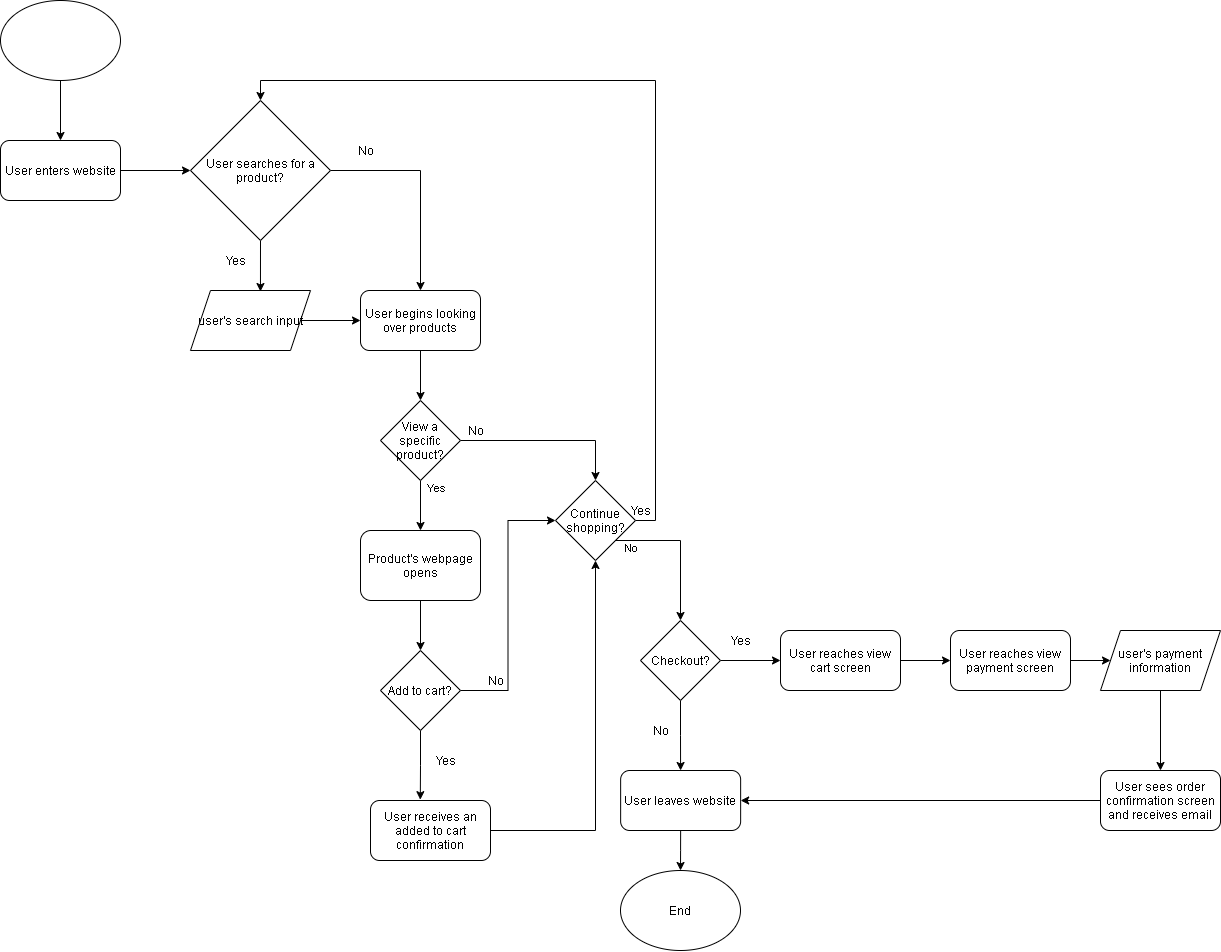

The diagram above was exported from draw.io. Its source (the exported page's mxGraphModel, read from the mxfile embedded in the PNG):
<mxGraphModel dx="700" dy="478" grid="1" gridSize="10" guides="1" tooltips="1" connect="1" arrows="1" fold="1" page="1" pageScale="1" pageWidth="850" pageHeight="1100" math="0" shadow="0">
  <root>
    <mxCell id="0" />
    <mxCell id="1" parent="0" />
    <mxCell id="42" style="edgeStyle=orthogonalEdgeStyle;rounded=0;orthogonalLoop=1;jettySize=auto;html=1;exitX=0.5;exitY=1;exitDx=0;exitDy=0;entryX=0.5;entryY=0;entryDx=0;entryDy=0;" edge="1" parent="1" source="2" target="4">
      <mxGeometry relative="1" as="geometry" />
    </mxCell>
    <mxCell id="2" value="&lt;font color=&quot;#ffffff&quot;&gt;Start&lt;/font&gt;" style="ellipse;whiteSpace=wrap;html=1;fillColor=none;" vertex="1" parent="1">
      <mxGeometry x="30" y="110" width="120" height="80" as="geometry" />
    </mxCell>
    <mxCell id="5" style="edgeStyle=orthogonalEdgeStyle;rounded=0;orthogonalLoop=1;jettySize=auto;html=1;exitX=1;exitY=0.5;exitDx=0;exitDy=0;" edge="1" parent="1" source="4" target="6">
      <mxGeometry relative="1" as="geometry">
        <mxPoint x="390" y="150" as="targetPoint" />
      </mxGeometry>
    </mxCell>
    <mxCell id="4" value="User enters website" style="rounded=1;whiteSpace=wrap;html=1;" vertex="1" parent="1">
      <mxGeometry x="30" y="250" width="120" height="60" as="geometry" />
    </mxCell>
    <mxCell id="36" style="edgeStyle=orthogonalEdgeStyle;rounded=0;orthogonalLoop=1;jettySize=auto;html=1;exitX=0.5;exitY=1;exitDx=0;exitDy=0;entryX=0.583;entryY=0.017;entryDx=0;entryDy=0;entryPerimeter=0;" edge="1" parent="1" source="6" target="8">
      <mxGeometry relative="1" as="geometry" />
    </mxCell>
    <mxCell id="40" style="edgeStyle=orthogonalEdgeStyle;rounded=0;orthogonalLoop=1;jettySize=auto;html=1;exitX=1;exitY=0.5;exitDx=0;exitDy=0;entryX=0.5;entryY=0;entryDx=0;entryDy=0;" edge="1" parent="1" source="6" target="12">
      <mxGeometry relative="1" as="geometry" />
    </mxCell>
    <mxCell id="6" value="User searches for a product?" style="rhombus;whiteSpace=wrap;html=1;" vertex="1" parent="1">
      <mxGeometry x="220" y="210" width="140" height="140" as="geometry" />
    </mxCell>
    <mxCell id="11" style="edgeStyle=orthogonalEdgeStyle;rounded=0;orthogonalLoop=1;jettySize=auto;html=1;exitX=1;exitY=0.5;exitDx=0;exitDy=0;" edge="1" parent="1" source="8" target="12">
      <mxGeometry relative="1" as="geometry">
        <mxPoint x="620" y="370" as="targetPoint" />
      </mxGeometry>
    </mxCell>
    <mxCell id="8" value="user's search input" style="shape=parallelogram;perimeter=parallelogramPerimeter;whiteSpace=wrap;html=1;fixedSize=1;" vertex="1" parent="1">
      <mxGeometry x="220" y="400" width="120" height="60" as="geometry" />
    </mxCell>
    <mxCell id="9" value="Yes" style="text;html=1;align=center;verticalAlign=middle;resizable=0;points=[];autosize=1;strokeColor=none;" vertex="1" parent="1">
      <mxGeometry x="250" y="360" width="30" height="20" as="geometry" />
    </mxCell>
    <mxCell id="15" style="edgeStyle=orthogonalEdgeStyle;rounded=0;orthogonalLoop=1;jettySize=auto;html=1;exitX=0.5;exitY=1;exitDx=0;exitDy=0;" edge="1" parent="1" source="12" target="16">
      <mxGeometry relative="1" as="geometry">
        <mxPoint x="620" y="460" as="targetPoint" />
      </mxGeometry>
    </mxCell>
    <mxCell id="12" value="User begins looking over products" style="rounded=1;whiteSpace=wrap;html=1;" vertex="1" parent="1">
      <mxGeometry x="390" y="400" width="120" height="60" as="geometry" />
    </mxCell>
    <mxCell id="17" style="edgeStyle=orthogonalEdgeStyle;rounded=0;orthogonalLoop=1;jettySize=auto;html=1;exitX=0.5;exitY=1;exitDx=0;exitDy=0;" edge="1" parent="1" source="16" target="18">
      <mxGeometry relative="1" as="geometry">
        <mxPoint x="620" y="560" as="targetPoint" />
      </mxGeometry>
    </mxCell>
    <mxCell id="22" value="Yes" style="edgeLabel;html=1;align=center;verticalAlign=middle;resizable=0;points=[];" vertex="1" connectable="0" parent="17">
      <mxGeometry x="-0.688" y="16" relative="1" as="geometry">
        <mxPoint as="offset" />
      </mxGeometry>
    </mxCell>
    <mxCell id="30" style="edgeStyle=orthogonalEdgeStyle;rounded=0;orthogonalLoop=1;jettySize=auto;html=1;exitX=1;exitY=0.5;exitDx=0;exitDy=0;entryX=0.5;entryY=0;entryDx=0;entryDy=0;" edge="1" parent="1" source="16" target="27">
      <mxGeometry relative="1" as="geometry" />
    </mxCell>
    <mxCell id="16" value="View a specific product?" style="rhombus;whiteSpace=wrap;html=1;" vertex="1" parent="1">
      <mxGeometry x="410" y="510" width="80" height="80" as="geometry" />
    </mxCell>
    <mxCell id="20" value="" style="edgeStyle=orthogonalEdgeStyle;rounded=0;orthogonalLoop=1;jettySize=auto;html=1;" edge="1" parent="1" source="18" target="19">
      <mxGeometry relative="1" as="geometry" />
    </mxCell>
    <mxCell id="18" value="Product's webpage opens" style="rounded=1;whiteSpace=wrap;html=1;" vertex="1" parent="1">
      <mxGeometry x="390" y="640" width="120" height="70" as="geometry" />
    </mxCell>
    <mxCell id="31" style="edgeStyle=orthogonalEdgeStyle;rounded=0;orthogonalLoop=1;jettySize=auto;html=1;exitX=1;exitY=0.5;exitDx=0;exitDy=0;entryX=0;entryY=0.5;entryDx=0;entryDy=0;" edge="1" parent="1" source="19" target="27">
      <mxGeometry relative="1" as="geometry" />
    </mxCell>
    <mxCell id="46" style="edgeStyle=orthogonalEdgeStyle;rounded=0;orthogonalLoop=1;jettySize=auto;html=1;exitX=0.5;exitY=1;exitDx=0;exitDy=0;entryX=0.415;entryY=-0.014;entryDx=0;entryDy=0;entryPerimeter=0;" edge="1" parent="1" source="19" target="24">
      <mxGeometry relative="1" as="geometry" />
    </mxCell>
    <mxCell id="19" value="Add to cart?" style="rhombus;whiteSpace=wrap;html=1;rounded=0;" vertex="1" parent="1">
      <mxGeometry x="410" y="760" width="80" height="80" as="geometry" />
    </mxCell>
    <mxCell id="32" style="edgeStyle=orthogonalEdgeStyle;rounded=0;orthogonalLoop=1;jettySize=auto;html=1;exitX=1;exitY=0.5;exitDx=0;exitDy=0;entryX=0.5;entryY=1;entryDx=0;entryDy=0;" edge="1" parent="1" source="24" target="27">
      <mxGeometry relative="1" as="geometry" />
    </mxCell>
    <mxCell id="24" value="User receives an added to cart confirmation" style="rounded=1;whiteSpace=wrap;html=1;" vertex="1" parent="1">
      <mxGeometry x="400" y="910" width="120" height="60" as="geometry" />
    </mxCell>
    <mxCell id="25" value="Yes" style="text;html=1;align=center;verticalAlign=middle;resizable=0;points=[];autosize=1;strokeColor=none;" vertex="1" parent="1">
      <mxGeometry x="460" y="860" width="30" height="20" as="geometry" />
    </mxCell>
    <mxCell id="47" style="edgeStyle=orthogonalEdgeStyle;rounded=0;orthogonalLoop=1;jettySize=auto;html=1;exitX=1;exitY=0.5;exitDx=0;exitDy=0;entryX=0.5;entryY=0;entryDx=0;entryDy=0;" edge="1" parent="1" source="27" target="6">
      <mxGeometry relative="1" as="geometry" />
    </mxCell>
    <mxCell id="49" style="edgeStyle=orthogonalEdgeStyle;rounded=0;orthogonalLoop=1;jettySize=auto;html=1;exitX=1;exitY=1;exitDx=0;exitDy=0;" edge="1" parent="1" source="27" target="50">
      <mxGeometry relative="1" as="geometry">
        <mxPoint x="700" y="740" as="targetPoint" />
      </mxGeometry>
    </mxCell>
    <mxCell id="51" value="No" style="edgeLabel;html=1;align=center;verticalAlign=middle;resizable=0;points=[];" vertex="1" connectable="0" parent="49">
      <mxGeometry x="-0.7793" y="-8" relative="1" as="geometry">
        <mxPoint as="offset" />
      </mxGeometry>
    </mxCell>
    <mxCell id="27" value="Continue shopping?" style="rhombus;whiteSpace=wrap;html=1;" vertex="1" parent="1">
      <mxGeometry x="585" y="590" width="80" height="80" as="geometry" />
    </mxCell>
    <mxCell id="33" value="No" style="text;html=1;align=center;verticalAlign=middle;resizable=0;points=[];autosize=1;strokeColor=none;" vertex="1" parent="1">
      <mxGeometry x="510" y="780" width="30" height="20" as="geometry" />
    </mxCell>
    <mxCell id="34" value="No" style="text;html=1;align=center;verticalAlign=middle;resizable=0;points=[];autosize=1;strokeColor=none;" vertex="1" parent="1">
      <mxGeometry x="490" y="530" width="30" height="20" as="geometry" />
    </mxCell>
    <mxCell id="37" value="No" style="text;html=1;align=center;verticalAlign=middle;resizable=0;points=[];autosize=1;strokeColor=none;" vertex="1" parent="1">
      <mxGeometry x="380" y="250" width="30" height="20" as="geometry" />
    </mxCell>
    <mxCell id="48" value="Yes" style="text;html=1;align=center;verticalAlign=middle;resizable=0;points=[];autosize=1;strokeColor=none;" vertex="1" parent="1">
      <mxGeometry x="655" y="610" width="30" height="20" as="geometry" />
    </mxCell>
    <mxCell id="52" style="edgeStyle=orthogonalEdgeStyle;rounded=0;orthogonalLoop=1;jettySize=auto;html=1;exitX=0.5;exitY=1;exitDx=0;exitDy=0;" edge="1" parent="1" source="50" target="54">
      <mxGeometry relative="1" as="geometry">
        <mxPoint x="710.1428571428573" y="910" as="targetPoint" />
      </mxGeometry>
    </mxCell>
    <mxCell id="58" style="edgeStyle=orthogonalEdgeStyle;rounded=0;orthogonalLoop=1;jettySize=auto;html=1;exitX=1;exitY=0.5;exitDx=0;exitDy=0;" edge="1" parent="1" source="50" target="59">
      <mxGeometry relative="1" as="geometry">
        <mxPoint x="830" y="770" as="targetPoint" />
      </mxGeometry>
    </mxCell>
    <mxCell id="50" value="Checkout?" style="rhombus;whiteSpace=wrap;html=1;rounded=0;" vertex="1" parent="1">
      <mxGeometry x="670" y="730" width="80" height="80" as="geometry" />
    </mxCell>
    <mxCell id="55" style="edgeStyle=orthogonalEdgeStyle;rounded=0;orthogonalLoop=1;jettySize=auto;html=1;exitX=0.5;exitY=1;exitDx=0;exitDy=0;" edge="1" parent="1" source="54" target="56">
      <mxGeometry relative="1" as="geometry">
        <mxPoint x="710.1428571428573" y="990.0000000000002" as="targetPoint" />
      </mxGeometry>
    </mxCell>
    <mxCell id="54" value="User leaves website" style="rounded=1;whiteSpace=wrap;html=1;" vertex="1" parent="1">
      <mxGeometry x="650.1428571428573" y="880" width="120" height="60" as="geometry" />
    </mxCell>
    <mxCell id="56" value="End" style="ellipse;whiteSpace=wrap;html=1;rounded=0;" vertex="1" parent="1">
      <mxGeometry x="650.0028571428574" y="980.0000000000002" width="120" height="80" as="geometry" />
    </mxCell>
    <mxCell id="57" value="No" style="text;html=1;align=center;verticalAlign=middle;resizable=0;points=[];autosize=1;strokeColor=none;" vertex="1" parent="1">
      <mxGeometry x="675" y="830" width="30" height="20" as="geometry" />
    </mxCell>
    <mxCell id="61" style="edgeStyle=orthogonalEdgeStyle;rounded=0;orthogonalLoop=1;jettySize=auto;html=1;exitX=1;exitY=0.5;exitDx=0;exitDy=0;" edge="1" parent="1" source="59" target="62">
      <mxGeometry relative="1" as="geometry">
        <mxPoint x="1010" y="770.3333333333335" as="targetPoint" />
      </mxGeometry>
    </mxCell>
    <mxCell id="59" value="User reaches view cart screen" style="rounded=1;whiteSpace=wrap;html=1;" vertex="1" parent="1">
      <mxGeometry x="810" y="740" width="120" height="60" as="geometry" />
    </mxCell>
    <mxCell id="60" value="Yes" style="text;html=1;align=center;verticalAlign=middle;resizable=0;points=[];autosize=1;strokeColor=none;" vertex="1" parent="1">
      <mxGeometry x="755" y="740" width="30" height="20" as="geometry" />
    </mxCell>
    <mxCell id="64" style="edgeStyle=orthogonalEdgeStyle;rounded=0;orthogonalLoop=1;jettySize=auto;html=1;exitX=1;exitY=0.5;exitDx=0;exitDy=0;" edge="1" parent="1" source="62" target="65">
      <mxGeometry relative="1" as="geometry">
        <mxPoint x="1170" y="770.3333333333335" as="targetPoint" />
      </mxGeometry>
    </mxCell>
    <mxCell id="62" value="User reaches view payment screen" style="rounded=1;whiteSpace=wrap;html=1;" vertex="1" parent="1">
      <mxGeometry x="980" y="740.0033333333334" width="120" height="60" as="geometry" />
    </mxCell>
    <mxCell id="66" style="edgeStyle=orthogonalEdgeStyle;rounded=0;orthogonalLoop=1;jettySize=auto;html=1;exitX=0.5;exitY=1;exitDx=0;exitDy=0;" edge="1" parent="1" source="65" target="67">
      <mxGeometry relative="1" as="geometry">
        <mxPoint x="1190" y="910" as="targetPoint" />
      </mxGeometry>
    </mxCell>
    <mxCell id="65" value="user's payment information" style="shape=parallelogram;perimeter=parallelogramPerimeter;whiteSpace=wrap;html=1;fixedSize=1;rounded=0;" vertex="1" parent="1">
      <mxGeometry x="1130" y="740.0033333333334" width="120" height="60" as="geometry" />
    </mxCell>
    <mxCell id="68" style="edgeStyle=orthogonalEdgeStyle;rounded=0;orthogonalLoop=1;jettySize=auto;html=1;exitX=0;exitY=0.5;exitDx=0;exitDy=0;entryX=1;entryY=0.5;entryDx=0;entryDy=0;" edge="1" parent="1" source="67" target="54">
      <mxGeometry relative="1" as="geometry" />
    </mxCell>
    <mxCell id="67" value="User sees order confirmation screen and receives email" style="rounded=1;whiteSpace=wrap;html=1;" vertex="1" parent="1">
      <mxGeometry x="1130" y="880" width="120" height="60" as="geometry" />
    </mxCell>
  </root>
</mxGraphModel>